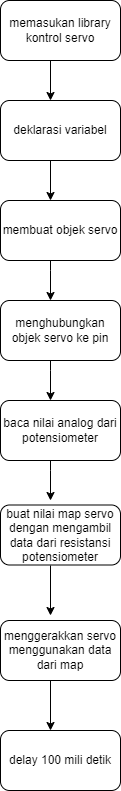

The diagram above was exported from draw.io. Its source (the exported page's mxGraphModel, read from the mxfile embedded in the PNG):
<mxGraphModel dx="1221" dy="618" grid="1" gridSize="10" guides="1" tooltips="1" connect="1" arrows="1" fold="1" page="1" pageScale="1" pageWidth="827" pageHeight="1169" math="0" shadow="0">
  <root>
    <mxCell id="0" />
    <mxCell id="1" parent="0" />
    <mxCell id="vxcRZHvHTZG35xcLbioa-1" value="memasukan library kontrol servo" style="rounded=1;whiteSpace=wrap;html=1;" vertex="1" parent="1">
      <mxGeometry x="340" y="20" width="120" height="60" as="geometry" />
    </mxCell>
    <mxCell id="vxcRZHvHTZG35xcLbioa-2" value="" style="endArrow=classic;html=1;rounded=0;" edge="1" parent="1">
      <mxGeometry width="50" height="50" relative="1" as="geometry">
        <mxPoint x="390" y="80" as="sourcePoint" />
        <mxPoint x="390" y="120" as="targetPoint" />
      </mxGeometry>
    </mxCell>
    <mxCell id="vxcRZHvHTZG35xcLbioa-3" value="deklarasi variabel" style="rounded=1;whiteSpace=wrap;html=1;" vertex="1" parent="1">
      <mxGeometry x="340" y="120" width="120" height="60" as="geometry" />
    </mxCell>
    <mxCell id="vxcRZHvHTZG35xcLbioa-4" value="" style="endArrow=classic;html=1;rounded=0;" edge="1" parent="1">
      <mxGeometry width="50" height="50" relative="1" as="geometry">
        <mxPoint x="390" y="180" as="sourcePoint" />
        <mxPoint x="390" y="220" as="targetPoint" />
      </mxGeometry>
    </mxCell>
    <mxCell id="vxcRZHvHTZG35xcLbioa-5" value="membuat objek servo" style="rounded=1;whiteSpace=wrap;html=1;" vertex="1" parent="1">
      <mxGeometry x="340" y="220" width="120" height="60" as="geometry" />
    </mxCell>
    <mxCell id="vxcRZHvHTZG35xcLbioa-6" value="" style="endArrow=classic;html=1;rounded=0;" edge="1" parent="1">
      <mxGeometry width="50" height="50" relative="1" as="geometry">
        <mxPoint x="390" y="280" as="sourcePoint" />
        <mxPoint x="390" y="320" as="targetPoint" />
        <Array as="points">
          <mxPoint x="390" y="290" />
        </Array>
      </mxGeometry>
    </mxCell>
    <mxCell id="vxcRZHvHTZG35xcLbioa-7" value="menghubungkan objek servo ke pin" style="rounded=1;whiteSpace=wrap;html=1;" vertex="1" parent="1">
      <mxGeometry x="340" y="320" width="120" height="60" as="geometry" />
    </mxCell>
    <mxCell id="vxcRZHvHTZG35xcLbioa-8" value="" style="endArrow=classic;html=1;rounded=0;" edge="1" parent="1">
      <mxGeometry width="50" height="50" relative="1" as="geometry">
        <mxPoint x="390" y="380" as="sourcePoint" />
        <mxPoint x="390" y="420" as="targetPoint" />
        <Array as="points">
          <mxPoint x="390" y="390" />
        </Array>
      </mxGeometry>
    </mxCell>
    <mxCell id="vxcRZHvHTZG35xcLbioa-9" value="baca nilai analog dari potensiometer" style="rounded=1;whiteSpace=wrap;html=1;" vertex="1" parent="1">
      <mxGeometry x="340" y="420" width="120" height="60" as="geometry" />
    </mxCell>
    <mxCell id="vxcRZHvHTZG35xcLbioa-14" value="" style="endArrow=classic;html=1;rounded=0;" edge="1" parent="1">
      <mxGeometry width="50" height="50" relative="1" as="geometry">
        <mxPoint x="390" y="480" as="sourcePoint" />
        <mxPoint x="390" y="520" as="targetPoint" />
        <Array as="points">
          <mxPoint x="390" y="490" />
        </Array>
      </mxGeometry>
    </mxCell>
    <mxCell id="vxcRZHvHTZG35xcLbioa-15" value="delay 100 mili detik" style="rounded=1;whiteSpace=wrap;html=1;" vertex="1" parent="1">
      <mxGeometry x="340" y="750" width="120" height="60" as="geometry" />
    </mxCell>
    <mxCell id="vxcRZHvHTZG35xcLbioa-16" value="buat nilai map servo dengan mengambil data dari resistansi potensiometer" style="rounded=1;whiteSpace=wrap;html=1;" vertex="1" parent="1">
      <mxGeometry x="340" y="524.5" width="120" height="60" as="geometry" />
    </mxCell>
    <mxCell id="vxcRZHvHTZG35xcLbioa-17" value="" style="endArrow=classic;html=1;rounded=0;" edge="1" parent="1">
      <mxGeometry width="50" height="50" relative="1" as="geometry">
        <mxPoint x="390" y="585" as="sourcePoint" />
        <mxPoint x="390" y="635" as="targetPoint" />
      </mxGeometry>
    </mxCell>
    <mxCell id="vxcRZHvHTZG35xcLbioa-18" value="menggerakkan servo menggunakan data dari map" style="rounded=1;whiteSpace=wrap;html=1;" vertex="1" parent="1">
      <mxGeometry x="340" y="640" width="120" height="60" as="geometry" />
    </mxCell>
    <mxCell id="vxcRZHvHTZG35xcLbioa-19" value="" style="endArrow=classic;html=1;rounded=0;" edge="1" parent="1">
      <mxGeometry width="50" height="50" relative="1" as="geometry">
        <mxPoint x="390" y="700" as="sourcePoint" />
        <mxPoint x="390" y="750" as="targetPoint" />
      </mxGeometry>
    </mxCell>
  </root>
</mxGraphModel>